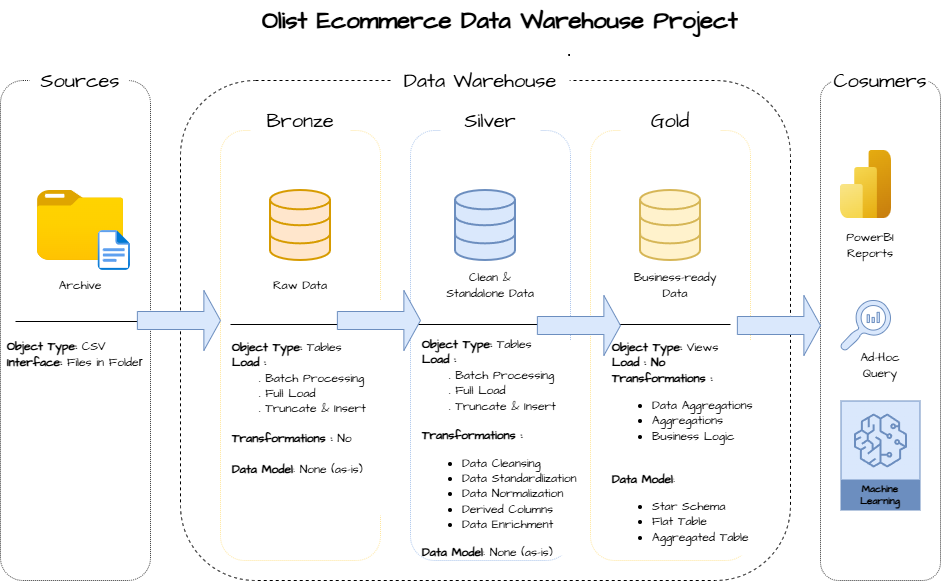

The diagram above was exported from draw.io. Its source (the exported page's mxGraphModel, read from the mxfile embedded in the PNG):
<mxGraphModel dx="1030" dy="626" grid="1" gridSize="10" guides="1" tooltips="1" connect="1" arrows="1" fold="1" page="1" pageScale="1" pageWidth="1169" pageHeight="827" math="0" shadow="0">
  <root>
    <mxCell id="0" />
    <mxCell id="1" parent="0" />
    <mxCell id="c7rh9vYZ61ZdT_DQIMVp-11" parent="1" style="text;html=1;whiteSpace=wrap;overflow=hidden;rounded=1;fontFamily=Architects Daughter;fontSource=https%3A%2F%2Ffonts.googleapis.com%2Fcss%3Ffamily%3DArchitects%2BDaughter;fillColor=default;" value="&lt;h1 style=&quot;margin-top: 0px;&quot;&gt;Olist Ecommerce Data Warehouse Project&lt;/h1&gt;" vertex="1">
      <mxGeometry height="70" width="520" x="280" y="20" as="geometry" />
    </mxCell>
    <mxCell id="c7rh9vYZ61ZdT_DQIMVp-13" parent="1" style="line;strokeWidth=2;html=1;hachureGap=4;fontFamily=Architects Daughter;fontSource=https%3A%2F%2Ffonts.googleapis.com%2Fcss%3Ffamily%3DArchitects%2BDaughter;rounded=1;" value="" vertex="1">
      <mxGeometry height="10" width="160" x="430" y="70" as="geometry" />
    </mxCell>
    <mxCell id="cMcAw5yjvJOzBjqBghTY-3" parent="1" style="rounded=1;whiteSpace=wrap;html=1;hachureGap=4;fontFamily=Architects Daughter;fontSource=https%3A%2F%2Ffonts.googleapis.com%2Fcss%3Ffamily%3DArchitects%2BDaughter;fillColor=default;dashed=1;dashPattern=1 1;strokeColor=#333333;" value="" vertex="1">
      <mxGeometry height="500" width="150" x="20" y="100" as="geometry" />
    </mxCell>
    <mxCell id="cMcAw5yjvJOzBjqBghTY-7" parent="1" style="rounded=1;whiteSpace=wrap;html=1;dashed=1;movable=1;resizable=1;rotatable=1;deletable=1;editable=1;locked=0;connectable=1;" value="" vertex="1">
      <mxGeometry height="500" width="610" x="200" y="100" as="geometry" />
    </mxCell>
    <mxCell id="cMcAw5yjvJOzBjqBghTY-8" parent="1" style="rounded=0;whiteSpace=wrap;html=1;sketch=1;curveFitting=1;jiggle=2;strokeColor=none;" value="&lt;font style=&quot;font-size: 20px;&quot; face=&quot;Architects Daughter&quot;&gt;Data Warehouse&lt;/font&gt;" vertex="1">
      <mxGeometry height="60" width="180" x="410" y="70" as="geometry" />
    </mxCell>
    <mxCell id="cMcAw5yjvJOzBjqBghTY-9" parent="1" style="rounded=1;whiteSpace=wrap;html=1;strokeColor=#FFE599;dashed=1;dashPattern=1 1;fillColor=none;" value="" vertex="1">
      <mxGeometry height="430" width="160" x="240" y="150" as="geometry" />
    </mxCell>
    <mxCell id="cMcAw5yjvJOzBjqBghTY-10" parent="1" style="rounded=1;whiteSpace=wrap;html=1;strokeColor=none;" value="&lt;font face=&quot;Architects Daughter&quot; style=&quot;font-size: 20px;&quot;&gt;Bronze&lt;/font&gt;" vertex="1">
      <mxGeometry height="40" width="100" x="270" y="120" as="geometry" />
    </mxCell>
    <mxCell id="cMcAw5yjvJOzBjqBghTY-17" parent="1" style="rounded=0;whiteSpace=wrap;html=1;sketch=1;curveFitting=1;jiggle=2;strokeColor=none;" value="&lt;font style=&quot;font-size: 20px;&quot; face=&quot;Architects Daughter&quot;&gt;Sources&lt;/font&gt;" vertex="1">
      <mxGeometry height="60" width="100" x="50" y="70" as="geometry" />
    </mxCell>
    <mxCell id="cMcAw5yjvJOzBjqBghTY-18" parent="1" style="rounded=1;whiteSpace=wrap;html=1;hachureGap=4;fontFamily=Architects Daughter;fontSource=https%3A%2F%2Ffonts.googleapis.com%2Fcss%3Ffamily%3DArchitects%2BDaughter;fillColor=default;dashed=1;dashPattern=1 1;strokeColor=#333333;" value="" vertex="1">
      <mxGeometry height="500" width="120" x="840" y="100" as="geometry" />
    </mxCell>
    <mxCell id="cMcAw5yjvJOzBjqBghTY-19" parent="1" style="rounded=0;whiteSpace=wrap;html=1;sketch=1;curveFitting=1;jiggle=2;strokeColor=none;" value="&lt;font style=&quot;font-size: 20px;&quot; face=&quot;Architects Daughter&quot;&gt;Cosumers&lt;/font&gt;" vertex="1">
      <mxGeometry height="60" width="100" x="850" y="70" as="geometry" />
    </mxCell>
    <mxCell id="cMcAw5yjvJOzBjqBghTY-22" parent="1" style="rounded=1;whiteSpace=wrap;html=1;strokeColor=#A9C4EB;dashed=1;dashPattern=1 1;fillColor=none;" value="" vertex="1">
      <mxGeometry height="430" width="160" x="430" y="150" as="geometry" />
    </mxCell>
    <mxCell id="cMcAw5yjvJOzBjqBghTY-23" parent="1" style="rounded=1;whiteSpace=wrap;html=1;strokeColor=none;" value="&lt;font face=&quot;Architects Daughter&quot; style=&quot;font-size: 20px;&quot;&gt;Silver&lt;/font&gt;" vertex="1">
      <mxGeometry height="40" width="100" x="460" y="120" as="geometry" />
    </mxCell>
    <mxCell id="cMcAw5yjvJOzBjqBghTY-24" parent="1" style="rounded=1;whiteSpace=wrap;html=1;strokeColor=#FFE599;dashed=1;dashPattern=1 1;fillColor=none;" value="" vertex="1">
      <mxGeometry height="430" width="160" x="610" y="150" as="geometry" />
    </mxCell>
    <mxCell id="cMcAw5yjvJOzBjqBghTY-25" parent="1" style="rounded=1;whiteSpace=wrap;html=1;strokeColor=none;" value="&lt;font face=&quot;Architects Daughter&quot; style=&quot;font-size: 20px;&quot;&gt;Gold&lt;/font&gt;" vertex="1">
      <mxGeometry height="40" width="100" x="640" y="120" as="geometry" />
    </mxCell>
    <mxCell id="cMcAw5yjvJOzBjqBghTY-26" parent="1" style="image;aspect=fixed;html=1;points=[];align=center;fontSize=12;image=img/lib/azure2/general/Folder_Blank.svg;rounded=1;" value="" vertex="1">
      <mxGeometry height="70" width="86.25" x="56.88" y="210" as="geometry" />
    </mxCell>
    <mxCell id="cMcAw5yjvJOzBjqBghTY-27" parent="1" style="image;aspect=fixed;html=1;points=[];align=center;fontSize=12;image=img/lib/azure2/general/File.svg;rounded=1;" value="" vertex="1">
      <mxGeometry height="40" width="32.46" x="117.53999999999999" y="250" as="geometry" />
    </mxCell>
    <mxCell id="cMcAw5yjvJOzBjqBghTY-28" parent="1" style="text;html=1;whiteSpace=wrap;strokeColor=none;fillColor=none;align=center;verticalAlign=middle;rounded=0;" value="&lt;font face=&quot;Architects Daughter&quot;&gt;Archive&lt;/font&gt;" vertex="1">
      <mxGeometry height="30" width="60" x="70" y="290" as="geometry" />
    </mxCell>
    <mxCell id="cMcAw5yjvJOzBjqBghTY-32" parent="1" style="text;html=1;whiteSpace=wrap;strokeColor=none;fillColor=default;align=left;verticalAlign=middle;rounded=0;" value="&lt;font face=&quot;Architects Daughter&quot;&gt;&lt;b&gt;Object Type: &lt;/b&gt;CSV&lt;/font&gt;&lt;div&gt;&lt;font face=&quot;Architects Daughter&quot;&gt;&lt;b&gt;Interface: &lt;/b&gt;Files in Folde&lt;/font&gt;r&lt;/div&gt;" vertex="1">
      <mxGeometry height="60" width="140" x="25" y="344" as="geometry" />
    </mxCell>
    <mxCell id="cMcAw5yjvJOzBjqBghTY-33" parent="1" style="html=1;verticalLabelPosition=bottom;align=center;labelBackgroundColor=#ffffff;verticalAlign=top;strokeWidth=2;strokeColor=#d79b00;shadow=0;dashed=0;shape=mxgraph.ios7.icons.data;rounded=1;fillColor=#ffe6cc;" value="" vertex="1">
      <mxGeometry height="70" width="60" x="290" y="210" as="geometry" />
    </mxCell>
    <mxCell id="cMcAw5yjvJOzBjqBghTY-34" parent="1" style="html=1;verticalLabelPosition=bottom;align=center;labelBackgroundColor=#ffffff;verticalAlign=top;strokeWidth=2;strokeColor=#6c8ebf;shadow=0;dashed=0;shape=mxgraph.ios7.icons.data;rounded=1;fillColor=#dae8fc;" value="" vertex="1">
      <mxGeometry height="70" width="60" x="475" y="210" as="geometry" />
    </mxCell>
    <mxCell id="cMcAw5yjvJOzBjqBghTY-35" parent="1" style="html=1;verticalLabelPosition=bottom;align=center;labelBackgroundColor=#ffffff;verticalAlign=top;strokeWidth=2;strokeColor=#d6b656;shadow=0;dashed=0;shape=mxgraph.ios7.icons.data;rounded=1;fillColor=#fff2cc;" value="" vertex="1">
      <mxGeometry height="70" width="60" x="660" y="210" as="geometry" />
    </mxCell>
    <mxCell id="cMcAw5yjvJOzBjqBghTY-36" edge="1" parent="1" style="endArrow=none;html=1;rounded=0;" value="">
      <mxGeometry relative="1" as="geometry">
        <mxPoint x="35" y="341" as="sourcePoint" />
        <mxPoint x="165" y="341" as="targetPoint" />
      </mxGeometry>
    </mxCell>
    <mxCell id="cMcAw5yjvJOzBjqBghTY-37" parent="1" style="text;html=1;whiteSpace=wrap;strokeColor=none;fillColor=none;align=center;verticalAlign=middle;rounded=0;" value="&lt;font face=&quot;Architects Daughter&quot;&gt;Raw Data&lt;/font&gt;" vertex="1">
      <mxGeometry height="30" width="60" x="290" y="290" as="geometry" />
    </mxCell>
    <mxCell id="cMcAw5yjvJOzBjqBghTY-39" parent="1" style="text;html=1;whiteSpace=wrap;strokeColor=none;fillColor=none;align=center;verticalAlign=middle;rounded=0;" value="&lt;font face=&quot;Architects Daughter&quot;&gt;Clean &amp;amp; Standalone Data&lt;/font&gt;" vertex="1">
      <mxGeometry height="30" width="100" x="460" y="290" as="geometry" />
    </mxCell>
    <mxCell id="cMcAw5yjvJOzBjqBghTY-40" parent="1" style="text;html=1;whiteSpace=wrap;strokeColor=none;fillColor=none;align=center;verticalAlign=middle;rounded=0;" value="&lt;font face=&quot;Architects Daughter&quot;&gt;Business-ready Data&lt;/font&gt;" vertex="1">
      <mxGeometry height="30" width="90" x="650" y="290" as="geometry" />
    </mxCell>
    <mxCell id="cMcAw5yjvJOzBjqBghTY-41" parent="1" style="text;html=1;whiteSpace=wrap;strokeColor=none;fillColor=default;align=left;verticalAlign=middle;rounded=0;labelPosition=center;verticalLabelPosition=middle;textDirection=ltr;" value="&lt;font face=&quot;Architects Daughter&quot;&gt;&lt;b&gt;Object Type: &lt;/b&gt;Tables&lt;/font&gt;&lt;div style=&quot;&quot;&gt;&lt;font face=&quot;Architects Daughter&quot;&gt;&lt;b&gt;Load :&lt;/b&gt;&lt;/font&gt;&lt;/div&gt;&lt;div style=&quot;&quot;&gt;&lt;font face=&quot;Architects Daughter&quot;&gt;&lt;span style=&quot;white-space: pre;&quot;&gt;&#09;&lt;/span&gt;. Batch Processing&lt;br&gt;&lt;/font&gt;&lt;/div&gt;&lt;div style=&quot;&quot;&gt;&lt;font face=&quot;Architects Daughter&quot;&gt;&lt;span style=&quot;white-space: pre;&quot;&gt;&#09;&lt;/span&gt;. Full Load&lt;br&gt;&lt;/font&gt;&lt;/div&gt;&lt;div style=&quot;&quot;&gt;&lt;font face=&quot;Architects Daughter&quot;&gt;&lt;span style=&quot;white-space: pre;&quot;&gt;&#09;&lt;/span&gt;. Truncate &amp;amp; Insert&lt;br&gt;&lt;/font&gt;&lt;/div&gt;&lt;div style=&quot;&quot;&gt;&lt;br&gt;&lt;/div&gt;&lt;div&gt;&lt;font face=&quot;Architects Daughter&quot;&gt;&lt;b&gt;Transformations :&lt;/b&gt; No&lt;/font&gt;&lt;/div&gt;&lt;div&gt;&lt;font face=&quot;Architects Daughter&quot;&gt;&lt;br&gt;&lt;/font&gt;&lt;/div&gt;&lt;div&gt;&lt;font face=&quot;Architects Daughter&quot;&gt;&lt;b&gt;Data Model&lt;/b&gt;: None (as-is)&lt;/font&gt;&lt;/div&gt;" vertex="1">
      <mxGeometry height="215" width="160" x="250" y="320" as="geometry" />
    </mxCell>
    <mxCell id="cMcAw5yjvJOzBjqBghTY-42" parent="1" style="text;html=1;whiteSpace=wrap;strokeColor=none;fillColor=default;align=left;verticalAlign=middle;rounded=0;" value="&lt;font face=&quot;Architects Daughter&quot;&gt;&lt;b&gt;Object Type: &lt;/b&gt;Tables&lt;/font&gt;&lt;div style=&quot;&quot;&gt;&lt;font face=&quot;Architects Daughter&quot;&gt;&lt;b&gt;Load :&lt;/b&gt;&lt;/font&gt;&lt;/div&gt;&lt;div style=&quot;&quot;&gt;&lt;font face=&quot;Architects Daughter&quot;&gt;&lt;span style=&quot;white-space: pre;&quot;&gt;&#09;&lt;/span&gt;. Batch Processing&lt;br&gt;&lt;/font&gt;&lt;/div&gt;&lt;div style=&quot;&quot;&gt;&lt;font face=&quot;Architects Daughter&quot;&gt;&lt;span style=&quot;white-space: pre;&quot;&gt;&#09;&lt;/span&gt;. Full Load&lt;br&gt;&lt;/font&gt;&lt;/div&gt;&lt;div style=&quot;&quot;&gt;&lt;font face=&quot;Architects Daughter&quot;&gt;&lt;span style=&quot;white-space: pre;&quot;&gt;&#09;&lt;/span&gt;. Truncate &amp;amp; Insert&lt;br&gt;&lt;/font&gt;&lt;/div&gt;&lt;div style=&quot;&quot;&gt;&lt;br&gt;&lt;/div&gt;&lt;div&gt;&lt;font face=&quot;Architects Daughter&quot;&gt;&lt;b&gt;Transformations :&lt;/b&gt;&amp;nbsp;&lt;/font&gt;&lt;/div&gt;&lt;div&gt;&lt;ul&gt;&lt;li&gt;&lt;font face=&quot;Architects Daughter&quot;&gt;Data Cleansing&lt;/font&gt;&lt;/li&gt;&lt;li&gt;&lt;font face=&quot;Architects Daughter&quot;&gt;Data Standardlization&lt;/font&gt;&lt;/li&gt;&lt;li&gt;&lt;font face=&quot;Architects Daughter&quot;&gt;Data Normalization&lt;/font&gt;&lt;/li&gt;&lt;li&gt;&lt;font face=&quot;Architects Daughter&quot;&gt;Derived Columns&lt;/font&gt;&lt;/li&gt;&lt;li&gt;&lt;font face=&quot;Architects Daughter&quot;&gt;Data Enrichment&lt;/font&gt;&lt;/li&gt;&lt;/ul&gt;&lt;/div&gt;&lt;div&gt;&lt;font face=&quot;Architects Daughter&quot;&gt;&lt;b&gt;Data Model&lt;/b&gt;: None (as-is)&lt;/font&gt;&lt;/div&gt;" vertex="1">
      <mxGeometry height="215" width="160" x="440" y="360" as="geometry" />
    </mxCell>
    <mxCell id="cMcAw5yjvJOzBjqBghTY-43" parent="1" style="text;html=1;whiteSpace=wrap;strokeColor=none;fillColor=default;align=left;verticalAlign=middle;rounded=0;" value="&lt;font face=&quot;Architects Daughter&quot;&gt;&lt;b&gt;Object Type: &lt;/b&gt;Views&lt;/font&gt;&lt;div style=&quot;&quot;&gt;&lt;font face=&quot;Architects Daughter&quot;&gt;&lt;b&gt;Load : No&lt;/b&gt;&lt;/font&gt;&lt;/div&gt;&lt;div&gt;&lt;font face=&quot;Architects Daughter&quot;&gt;&lt;b&gt;Transformations :&lt;/b&gt;&amp;nbsp;&lt;/font&gt;&lt;/div&gt;&lt;div&gt;&lt;ul&gt;&lt;li&gt;&lt;font face=&quot;Architects Daughter&quot;&gt;Data Aggregations&lt;/font&gt;&lt;/li&gt;&lt;li&gt;&lt;font face=&quot;Architects Daughter&quot;&gt;Aggregations&lt;/font&gt;&lt;/li&gt;&lt;li&gt;&lt;font face=&quot;Architects Daughter&quot;&gt;Business Logic&lt;/font&gt;&lt;/li&gt;&lt;/ul&gt;&lt;/div&gt;&lt;div&gt;&lt;font face=&quot;Architects Daughter&quot;&gt;&lt;br&gt;&lt;/font&gt;&lt;/div&gt;&lt;div&gt;&lt;font face=&quot;Architects Daughter&quot;&gt;&lt;b&gt;Data Model&lt;/b&gt;:&amp;nbsp;&lt;/font&gt;&lt;/div&gt;&lt;div&gt;&lt;ul&gt;&lt;li&gt;&lt;font face=&quot;Architects Daughter&quot;&gt;Star Schema&lt;/font&gt;&lt;/li&gt;&lt;li&gt;&lt;font face=&quot;Architects Daughter&quot;&gt;Flat Table&lt;/font&gt;&lt;/li&gt;&lt;li&gt;&lt;font face=&quot;Architects Daughter&quot;&gt;Aggregated Table&lt;/font&gt;&lt;/li&gt;&lt;/ul&gt;&lt;/div&gt;" vertex="1">
      <mxGeometry height="215" width="160" x="630" y="360" as="geometry" />
    </mxCell>
    <mxCell id="cMcAw5yjvJOzBjqBghTY-44" edge="1" parent="1" style="endArrow=none;html=1;rounded=0;" value="">
      <mxGeometry relative="1" as="geometry">
        <mxPoint x="250" y="344" as="sourcePoint" />
        <mxPoint x="380" y="344" as="targetPoint" />
      </mxGeometry>
    </mxCell>
    <mxCell id="cMcAw5yjvJOzBjqBghTY-45" edge="1" parent="1" style="endArrow=none;html=1;rounded=0;" value="">
      <mxGeometry relative="1" as="geometry">
        <mxPoint x="435" y="344" as="sourcePoint" />
        <mxPoint x="565" y="344" as="targetPoint" />
      </mxGeometry>
    </mxCell>
    <mxCell id="cMcAw5yjvJOzBjqBghTY-46" edge="1" parent="1" style="endArrow=none;html=1;rounded=0;" value="">
      <mxGeometry relative="1" as="geometry">
        <mxPoint x="620" y="344" as="sourcePoint" />
        <mxPoint x="750" y="344" as="targetPoint" />
      </mxGeometry>
    </mxCell>
    <mxCell id="cMcAw5yjvJOzBjqBghTY-47" parent="1" style="shape=singleArrow;whiteSpace=wrap;html=1;rounded=0;fillColor=#dae8fc;strokeColor=#6c8ebf;" value="" vertex="1">
      <mxGeometry height="60" width="83.13" x="156.87" y="310" as="geometry" />
    </mxCell>
    <mxCell id="cMcAw5yjvJOzBjqBghTY-48" parent="1" style="shape=singleArrow;whiteSpace=wrap;html=1;rounded=0;fillColor=#dae8fc;strokeColor=#6c8ebf;" value="" vertex="1">
      <mxGeometry height="60" width="83.13" x="356.87" y="310" as="geometry" />
    </mxCell>
    <mxCell id="cMcAw5yjvJOzBjqBghTY-49" parent="1" style="shape=singleArrow;whiteSpace=wrap;html=1;rounded=0;fillColor=#dae8fc;strokeColor=#6c8ebf;" value="" vertex="1">
      <mxGeometry height="60" width="83.13" x="556.87" y="315" as="geometry" />
    </mxCell>
    <mxCell id="cMcAw5yjvJOzBjqBghTY-50" parent="1" style="image;aspect=fixed;html=1;points=[];align=center;fontSize=12;image=img/lib/azure2/analytics/Power_BI_Embedded.svg;rounded=1;" value="" vertex="1">
      <mxGeometry height="68" width="51" x="860" y="170" as="geometry" />
    </mxCell>
    <mxCell id="cMcAw5yjvJOzBjqBghTY-51" parent="1" style="sketch=0;pointerEvents=1;shadow=0;dashed=0;html=1;strokeColor=#6c8ebf;labelPosition=center;verticalLabelPosition=bottom;verticalAlign=top;align=center;fillColor=#dae8fc;shape=mxgraph.mscae.oms.log_search;rounded=1;" value="" vertex="1">
      <mxGeometry height="50" width="50" x="860" y="320" as="geometry" />
    </mxCell>
    <mxCell id="cMcAw5yjvJOzBjqBghTY-52" parent="1" style="sketch=0;outlineConnect=0;strokeColor=#6c8ebf;fillColor=#dae8fc;dashed=0;verticalLabelPosition=middle;verticalAlign=bottom;align=center;html=1;whiteSpace=wrap;fontSize=10;fontStyle=1;spacing=3;shape=mxgraph.aws4.productIcon;prIcon=mxgraph.aws4.sagemaker;rounded=1;" value="&lt;font face=&quot;Architects Daughter&quot;&gt;Machine Learning&lt;/font&gt;" vertex="1">
      <mxGeometry height="110" width="80" x="860" y="420" as="geometry" />
    </mxCell>
    <mxCell id="cMcAw5yjvJOzBjqBghTY-54" parent="1" style="text;html=1;whiteSpace=wrap;strokeColor=none;fillColor=default;align=center;verticalAlign=middle;rounded=0;" value="&lt;font face=&quot;Architects Daughter&quot;&gt;Ad-Hoc Query&lt;/font&gt;" vertex="1">
      <mxGeometry height="30" width="60" x="870" y="370" as="geometry" />
    </mxCell>
    <mxCell id="cMcAw5yjvJOzBjqBghTY-55" parent="1" style="text;html=1;whiteSpace=wrap;strokeColor=none;fillColor=default;align=center;verticalAlign=middle;rounded=0;" value="&lt;font face=&quot;Architects Daughter&quot;&gt;PowerBI Reports&lt;/font&gt;" vertex="1">
      <mxGeometry height="30" width="60" x="860" y="250" as="geometry" />
    </mxCell>
    <mxCell id="cMcAw5yjvJOzBjqBghTY-56" parent="1" style="shape=singleArrow;whiteSpace=wrap;html=1;rounded=0;fillColor=#dae8fc;strokeColor=#6c8ebf;" value="" vertex="1">
      <mxGeometry height="60" width="83.13" x="756.87" y="315" as="geometry" />
    </mxCell>
  </root>
</mxGraphModel>